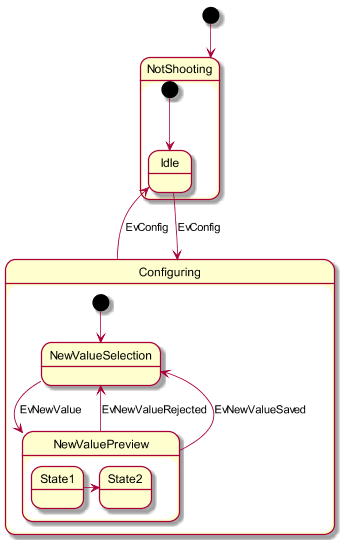

The diagram above was rendered by PlantUML. Its source (embedded in the PNG):
@startuml -->
scale 350 width
[*] --> NotShooting

state NotShooting {
  [*] --> Idle
  Idle --> Configuring : EvConfig
  Configuring --> Idle : EvConfig
}

state Configuring {
  [*] --> NewValueSelection
  NewValueSelection --> NewValuePreview : EvNewValue
  NewValuePreview --> NewValueSelection : EvNewValueRejected
  NewValuePreview --> NewValueSelection : EvNewValueSaved
  
  state NewValuePreview {
     State1 -> State2
  }
  
}
@enduml